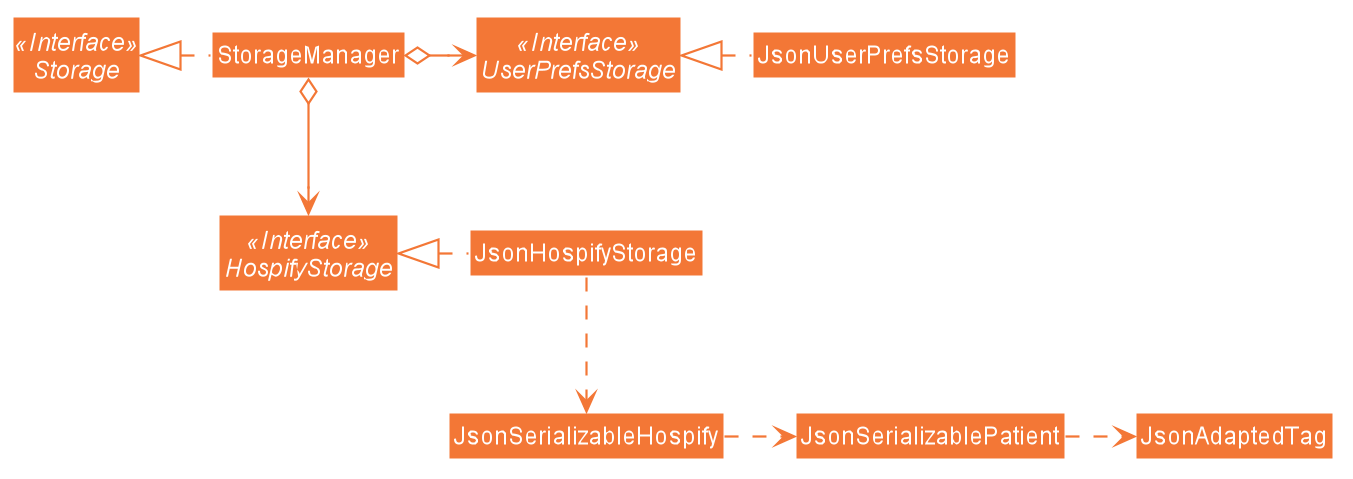

The diagram above was rendered by PlantUML. Its source (embedded in the PNG):
@startuml








skinparam BackgroundColor #FFFFFFF

skinparam Shadowing false

skinparam Class {
    FontColor #FFFFFF
    BorderThickness 1
    BorderColor #FFFFFF
    StereotypeFontColor #FFFFFF
    FontName Arial
}

skinparam Actor {
    BorderColor #000000
    Color #000000
    FontName Arial
}

skinparam Sequence {
    MessageAlign center
    BoxFontSize 15
    BoxPadding 0
    BoxFontColor #FFFFFF
    FontName Arial
}

skinparam Participant {
    FontColor #FFFFFFF
    Padding 20
}

skinparam MinClassWidth 50
skinparam ParticipantPadding 10
skinparam Shadowing false
skinparam DefaultTextAlignment center
skinparam packageStyle Rectangle

hide footbox
hide members
hide circle
skinparam arrowThickness 1.1
skinparam arrowColor #f37736
skinparam classBackgroundColor #f37736

Interface Storage <<Interface>>
Interface UserPrefsStorage <<Interface>>
Interface HospifyStorage <<Interface>>

Class StorageManager
Class JsonUserPrefsStorage
Class JsonHospifyStorage

StorageManager .left.|> Storage
StorageManager o-right-> UserPrefsStorage
StorageManager o--> HospifyStorage

JsonUserPrefsStorage .left.|> UserPrefsStorage
JsonHospifyStorage .left.|> HospifyStorage
JsonHospifyStorage .down.> JsonSerializableHospify
JsonSerializableHospify .right.> JsonSerializablePatient
JsonSerializablePatient .right.> JsonAdaptedTag
@enduml